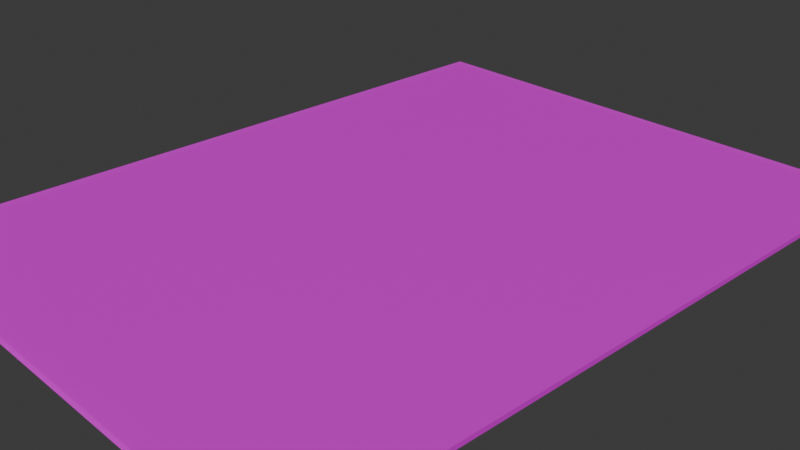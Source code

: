 # Source: arena_l02_04.blend  (saved by Blender 4.0.36; exported with 4.5.12 LTS)
import bpy
from mathutils import Matrix  # noqa: F401  (used for matrix-valued properties, if any)

bpy.ops.wm.read_factory_settings(use_empty=True)
scene = bpy.context.scene
scene.name = 'Scene'

# ---- collections
col_collection = bpy.data.collections.new('Collection'); scene.collection.children.link(col_collection)

# ---- images (referenced by path relative to the original .blend; pixels are not part of the script)
import os
ASSET_DIR = os.environ.get("B2B_ASSET_DIR", "")  # directory of the original .blend (textures are referenced by path, not embedded)
HERE = os.path.dirname(os.path.abspath(__file__))  # packed textures are extracted next to this script under _unpacked/

def load_image(name, relpath, width, height, colorspace="sRGB"):
    """Load a texture the original file referenced (path relative to the .blend, or extracted next to this script)."""
    p = next((c for c in (os.path.join(HERE, relpath), os.path.join(ASSET_DIR, relpath)) if relpath and os.path.exists(c)), "")
    if p:
        img = bpy.data.images.load(p, check_existing=True)
        img.name = name
    else:  # same state as the original file: an image datablock whose file is absent (Cycles renders it pink)
        img = bpy.data.images.new(name, width, height)
        img.source = "FILE"
        img.filepath = "//" + (relpath or name)
    img.colorspace_settings.name = colorspace
    return img
img_tile01_png = load_image('tile01.png', 'tile01.png', 1024, 1024, 'sRGB')

# ---- materials (node trees are filled in below, after node groups)
mat_tile01 = bpy.data.materials.new('tile01')
mat_tile01.surface_render_method = 'BLENDED'
mat_tile01.blend_method = 'BLEND'
mat_tile01.use_transparent_shadow = False

# ---- material node trees
mat_tile01.use_nodes = True; mat_tile01.node_tree.nodes.clear()
_N = mat_tile01.node_tree.nodes; _L = mat_tile01.node_tree.links
n0 = _N.new('ShaderNodeBsdfPrincipled'); n0.name = 'Principled BSDF'; n0.location = (10, 300)
n0.inputs[3].default_value = 1.45
n0.inputs[4].default_value = 0.821
n1 = _N.new('ShaderNodeOutputMaterial'); n1.name = 'Material Output'; n1.location = (300, 300)
n2 = _N.new('ShaderNodeTexImage'); n2.name = 'Image Texture'; n2.location = (-280, 271)
n2.image = img_tile01_png
_L.new(n0.outputs[0], n1.inputs[0])
_L.new(n2.outputs[0], n0.inputs[0])
n1.is_active_output = True

# ---- world
world_world = bpy.data.worlds.new('World'); scene.world = world_world
world_world.use_nodes = True; world_world.node_tree.nodes.clear()
_N = world_world.node_tree.nodes; _L = world_world.node_tree.links
n0 = _N.new('ShaderNodeOutputWorld'); n0.name = 'World Output'; n0.location = (300, 300)
n1 = _N.new('ShaderNodeBackground'); n1.name = 'Background'; n1.location = (10, 300)
n1.inputs[0].default_value = (0.05088, 0.05088, 0.05088, 1.0)
_L.new(n1.outputs[0], n0.inputs[0])
n0.is_active_output = True
world_world.color = (0.05088, 0.05088, 0.05088)
world_world.use_sun_shadow = False
world_world.sun_shadow_jitter_overblur = 0.0

# ---- cameras
cam_camera = bpy.data.cameras.new('Camera')
cam_camera.clip_end = 100.0
cam_camera.ortho_scale = 7.314

# ---- meshes
me_plane = bpy.data.meshes.new('Plane')
me_plane.from_pydata([(-1.0, -1.0, 0.0), (1.0, -1.0, 0.0), (-1.0, 1.0, 0.0), (1.0, 1.0, 0.0), (-1.0, -1.0, 0.05), (1.0, -1.0, 0.05), (-1.0, 1.0, 0.05), (1.0, 1.0, 0.05)], [], [(0, 2, 3, 1), (4, 5, 7, 6), (1, 3, 7, 5)])
_uv = me_plane.uv_layers.new(name='UVMap')
_uv.uv.foreach_set('vector', [0.0001003, 0.9999, 0.0001, -2.999, 3.0, -2.999, 3.0, 0.9999, 3.0, 0.9999, 0.0001003, 0.9999, 9.991e-05, -2.999, 2.999, -2.999, 1.585e-05, 1.0, 1.581e-05, 1.579e-05, 0.02502, 1.579e-05, 0.02502, 1.0])
me_plane.materials.append(mat_tile01)
me_plane.update()

# ---- objects
ob_camera = bpy.data.objects.new('Camera', cam_camera)
ob_plane = bpy.data.objects.new('Plane', me_plane)

# ---- transforms, parenting, visibility, modifiers, constraints
ob_camera.location = (7.359, -6.926, 4.958)
ob_camera.rotation_euler = (1.109, 0.0, 0.8149)
ob_camera.lock_rotations_4d = False
ob_camera.empty_display_type = 'ARROWS'
ob_camera.color = (0.0, 0.0, 0.0, 0.0)
ob_camera.display_type = 'WIRE'
ob_camera.lineart.crease_threshold = 0.0
ob_plane.location = (0.0, 0.0, 0.0)
ob_plane.scale = (3.0, 4.0, 1.0)

# ---- collection membership
col_collection.objects.link(ob_camera)
col_collection.objects.link(ob_plane)

# ---- scene / render settings (as saved in the file)
scene.camera = ob_camera
scene.frame_start = 1; scene.frame_end = 250; scene.frame_set(1)
scene.render.engine = 'BLENDER_EEVEE_NEXT'
scene.cycles.sampling_pattern = 'TABULATED_SOBOL'
bpy.context.view_layer.update()

# ---- added for rendering (the .blend has no usable light): sun
light_auto_sun = bpy.data.lights.new('AutoSun', 'SUN')
light_auto_sun.energy = 3.0
light_auto_sun.angle = 0.0523599
ob_auto_sun = bpy.data.objects.new('AutoSun', light_auto_sun)
scene.collection.objects.link(ob_auto_sun)
ob_auto_sun.rotation_euler = (0.872665, 0.174533, 0.523599)
bpy.context.view_layer.update()
